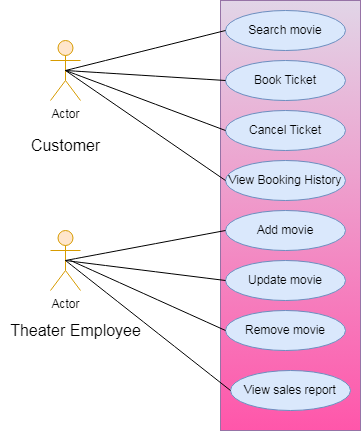

The diagram above was exported from draw.io. Its source (the exported page's mxGraphModel, read from the mxfile embedded in the PNG):
<mxGraphModel dx="938" dy="432" grid="1" gridSize="10" guides="1" tooltips="1" connect="1" arrows="1" fold="1" page="0" pageScale="1" pageWidth="850" pageHeight="1100" math="0" shadow="0">
  <root>
    <mxCell id="0" />
    <mxCell id="1" parent="0" />
    <mxCell id="ti6Y_ksEhnjpZkPYUN0O-1" value="" style="rounded=0;whiteSpace=wrap;html=1;fillColor=#e1d5e7;strokeColor=#9673a6;gradientColor=#FF56AA;" vertex="1" parent="1">
      <mxGeometry x="160" y="10" width="140" height="430" as="geometry" />
    </mxCell>
    <mxCell id="ti6Y_ksEhnjpZkPYUN0O-2" value="Search movie" style="ellipse;whiteSpace=wrap;html=1;fillColor=#dae8fc;strokeColor=#6c8ebf;" vertex="1" parent="1">
      <mxGeometry x="165" y="20" width="120" height="40" as="geometry" />
    </mxCell>
    <mxCell id="ti6Y_ksEhnjpZkPYUN0O-3" value="Book Ticket" style="ellipse;whiteSpace=wrap;html=1;fillColor=#dae8fc;strokeColor=#6c8ebf;" vertex="1" parent="1">
      <mxGeometry x="165" y="70" width="120" height="40" as="geometry" />
    </mxCell>
    <mxCell id="ti6Y_ksEhnjpZkPYUN0O-4" value="Cancel Ticket" style="ellipse;whiteSpace=wrap;html=1;fillColor=#dae8fc;strokeColor=#6c8ebf;" vertex="1" parent="1">
      <mxGeometry x="165" y="120" width="120" height="40" as="geometry" />
    </mxCell>
    <mxCell id="ti6Y_ksEhnjpZkPYUN0O-5" value="View Booking History" style="ellipse;whiteSpace=wrap;html=1;fillColor=#dae8fc;strokeColor=#6c8ebf;" vertex="1" parent="1">
      <mxGeometry x="165" y="170" width="120" height="40" as="geometry" />
    </mxCell>
    <mxCell id="ti6Y_ksEhnjpZkPYUN0O-6" value="Add movie" style="ellipse;whiteSpace=wrap;html=1;fillColor=#dae8fc;strokeColor=#6c8ebf;" vertex="1" parent="1">
      <mxGeometry x="165" y="220" width="120" height="40" as="geometry" />
    </mxCell>
    <mxCell id="ti6Y_ksEhnjpZkPYUN0O-7" value="Update movie" style="ellipse;whiteSpace=wrap;html=1;fillColor=#dae8fc;strokeColor=#6c8ebf;" vertex="1" parent="1">
      <mxGeometry x="165" y="270" width="120" height="40" as="geometry" />
    </mxCell>
    <mxCell id="ti6Y_ksEhnjpZkPYUN0O-8" value="Remove movie" style="ellipse;whiteSpace=wrap;html=1;fillColor=#dae8fc;strokeColor=#6c8ebf;" vertex="1" parent="1">
      <mxGeometry x="165" y="320" width="120" height="40" as="geometry" />
    </mxCell>
    <mxCell id="ti6Y_ksEhnjpZkPYUN0O-9" value="View sales report" style="ellipse;whiteSpace=wrap;html=1;fillColor=#dae8fc;strokeColor=#6c8ebf;" vertex="1" parent="1">
      <mxGeometry x="170" y="380" width="120" height="40" as="geometry" />
    </mxCell>
    <mxCell id="ti6Y_ksEhnjpZkPYUN0O-10" value="Actor" style="shape=umlActor;verticalLabelPosition=bottom;verticalAlign=top;html=1;outlineConnect=0;fillColor=#ffe6cc;strokeColor=#d79b00;" vertex="1" parent="1">
      <mxGeometry x="-10" y="50" width="30" height="60" as="geometry" />
    </mxCell>
    <mxCell id="ti6Y_ksEhnjpZkPYUN0O-11" value="Actor" style="shape=umlActor;verticalLabelPosition=bottom;verticalAlign=top;html=1;outlineConnect=0;fillColor=#ffe6cc;strokeColor=#d79b00;" vertex="1" parent="1">
      <mxGeometry x="-10" y="240" width="30" height="60" as="geometry" />
    </mxCell>
    <mxCell id="ti6Y_ksEhnjpZkPYUN0O-13" value="Customer" style="text;html=1;align=center;verticalAlign=middle;resizable=0;points=[];autosize=1;strokeColor=none;fillColor=none;fontSize=16;" vertex="1" parent="1">
      <mxGeometry x="-40" y="140" width="90" height="30" as="geometry" />
    </mxCell>
    <mxCell id="ti6Y_ksEhnjpZkPYUN0O-14" value="Theater Employee" style="text;html=1;align=center;verticalAlign=middle;resizable=0;points=[];autosize=1;strokeColor=none;fillColor=none;fontSize=16;" vertex="1" parent="1">
      <mxGeometry x="-60" y="325" width="150" height="30" as="geometry" />
    </mxCell>
    <mxCell id="ti6Y_ksEhnjpZkPYUN0O-15" value="" style="endArrow=none;html=1;rounded=0;fontSize=12;startSize=8;endSize=8;curved=1;exitX=0.5;exitY=0.5;exitDx=0;exitDy=0;exitPerimeter=0;entryX=0;entryY=0.5;entryDx=0;entryDy=0;" edge="1" parent="1" target="ti6Y_ksEhnjpZkPYUN0O-2">
      <mxGeometry width="50" height="50" relative="1" as="geometry">
        <mxPoint x="5" y="80" as="sourcePoint" />
        <mxPoint x="230" y="190" as="targetPoint" />
      </mxGeometry>
    </mxCell>
    <mxCell id="ti6Y_ksEhnjpZkPYUN0O-16" value="" style="endArrow=none;html=1;rounded=0;fontSize=12;startSize=8;endSize=8;curved=1;exitX=0.5;exitY=0.5;exitDx=0;exitDy=0;exitPerimeter=0;entryX=0;entryY=0.5;entryDx=0;entryDy=0;" edge="1" parent="1" source="ti6Y_ksEhnjpZkPYUN0O-10" target="ti6Y_ksEhnjpZkPYUN0O-3">
      <mxGeometry width="50" height="50" relative="1" as="geometry">
        <mxPoint x="15" y="90" as="sourcePoint" />
        <mxPoint x="175" y="50" as="targetPoint" />
      </mxGeometry>
    </mxCell>
    <mxCell id="ti6Y_ksEhnjpZkPYUN0O-17" value="" style="endArrow=none;html=1;rounded=0;fontSize=12;startSize=8;endSize=8;curved=1;exitX=0.5;exitY=0.5;exitDx=0;exitDy=0;exitPerimeter=0;entryX=0;entryY=0.5;entryDx=0;entryDy=0;" edge="1" parent="1" source="ti6Y_ksEhnjpZkPYUN0O-10" target="ti6Y_ksEhnjpZkPYUN0O-4">
      <mxGeometry width="50" height="50" relative="1" as="geometry">
        <mxPoint x="15" y="90" as="sourcePoint" />
        <mxPoint x="175" y="100" as="targetPoint" />
      </mxGeometry>
    </mxCell>
    <mxCell id="ti6Y_ksEhnjpZkPYUN0O-18" value="" style="endArrow=none;html=1;rounded=0;fontSize=12;startSize=8;endSize=8;curved=1;exitX=0.5;exitY=0.5;exitDx=0;exitDy=0;exitPerimeter=0;entryX=0;entryY=0.5;entryDx=0;entryDy=0;" edge="1" parent="1" source="ti6Y_ksEhnjpZkPYUN0O-10" target="ti6Y_ksEhnjpZkPYUN0O-5">
      <mxGeometry width="50" height="50" relative="1" as="geometry">
        <mxPoint x="15" y="90" as="sourcePoint" />
        <mxPoint x="175" y="150" as="targetPoint" />
      </mxGeometry>
    </mxCell>
    <mxCell id="ti6Y_ksEhnjpZkPYUN0O-19" value="" style="endArrow=none;html=1;rounded=0;fontSize=12;startSize=8;endSize=8;curved=1;exitX=0.5;exitY=0.5;exitDx=0;exitDy=0;exitPerimeter=0;entryX=0;entryY=0.5;entryDx=0;entryDy=0;" edge="1" parent="1" source="ti6Y_ksEhnjpZkPYUN0O-11" target="ti6Y_ksEhnjpZkPYUN0O-6">
      <mxGeometry width="50" height="50" relative="1" as="geometry">
        <mxPoint x="15" y="90" as="sourcePoint" />
        <mxPoint x="175" y="200" as="targetPoint" />
      </mxGeometry>
    </mxCell>
    <mxCell id="ti6Y_ksEhnjpZkPYUN0O-20" value="" style="endArrow=none;html=1;rounded=0;fontSize=12;startSize=8;endSize=8;curved=1;exitX=0.5;exitY=0.5;exitDx=0;exitDy=0;exitPerimeter=0;entryX=0;entryY=0.5;entryDx=0;entryDy=0;" edge="1" parent="1" source="ti6Y_ksEhnjpZkPYUN0O-11" target="ti6Y_ksEhnjpZkPYUN0O-7">
      <mxGeometry width="50" height="50" relative="1" as="geometry">
        <mxPoint x="15" y="280" as="sourcePoint" />
        <mxPoint x="175" y="250" as="targetPoint" />
      </mxGeometry>
    </mxCell>
    <mxCell id="ti6Y_ksEhnjpZkPYUN0O-21" value="" style="endArrow=none;html=1;rounded=0;fontSize=12;startSize=8;endSize=8;curved=1;entryX=0;entryY=0.5;entryDx=0;entryDy=0;" edge="1" parent="1" target="ti6Y_ksEhnjpZkPYUN0O-8">
      <mxGeometry width="50" height="50" relative="1" as="geometry">
        <mxPoint x="10" y="270" as="sourcePoint" />
        <mxPoint x="175" y="300" as="targetPoint" />
      </mxGeometry>
    </mxCell>
    <mxCell id="ti6Y_ksEhnjpZkPYUN0O-22" value="" style="endArrow=none;html=1;rounded=0;fontSize=12;startSize=8;endSize=8;curved=1;exitX=0.5;exitY=0.5;exitDx=0;exitDy=0;exitPerimeter=0;entryX=0;entryY=0.5;entryDx=0;entryDy=0;" edge="1" parent="1" source="ti6Y_ksEhnjpZkPYUN0O-11" target="ti6Y_ksEhnjpZkPYUN0O-9">
      <mxGeometry width="50" height="50" relative="1" as="geometry">
        <mxPoint x="25" y="290" as="sourcePoint" />
        <mxPoint x="175" y="350" as="targetPoint" />
      </mxGeometry>
    </mxCell>
  </root>
</mxGraphModel>